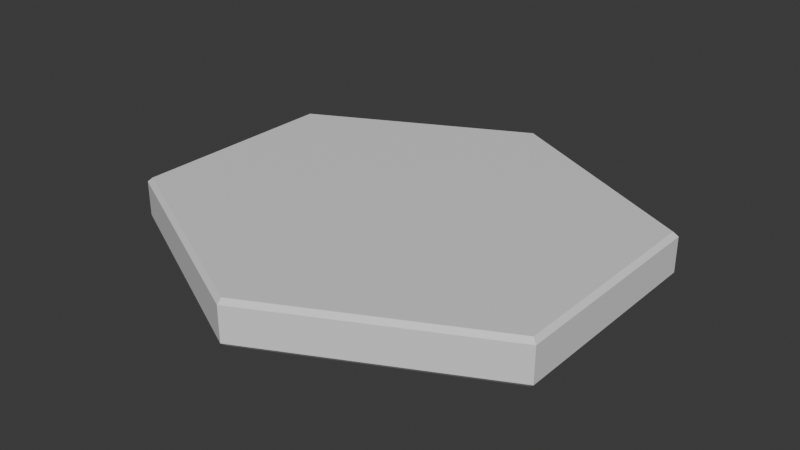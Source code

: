 # Source: BaseTile_000.blend  (saved by Blender 5.0.117; exported with 4.5.12 LTS)
import bpy
from mathutils import Matrix  # noqa: F401  (used for matrix-valued properties, if any)

bpy.ops.wm.read_factory_settings(use_empty=True)
scene = bpy.context.scene
scene.name = 'Scene'

# ---- collections
col_collection = bpy.data.collections.new('Collection'); scene.collection.children.link(col_collection)

# ---- materials (node trees are filled in below, after node groups)
mat_basetile_mat = bpy.data.materials.new('BaseTile_mat')

# ---- material node trees
mat_basetile_mat.use_nodes = True; mat_basetile_mat.node_tree.nodes.clear()
_N = mat_basetile_mat.node_tree.nodes; _L = mat_basetile_mat.node_tree.links
n0 = _N.new('ShaderNodeBsdfPrincipled'); n0.name = 'Principled BSDF'; n0.location = (-200, 100)
n1 = _N.new('ShaderNodeOutputMaterial'); n1.name = 'Material Output'; n1.location = (200, 100)
_L.new(n0.outputs[0], n1.inputs[0])
n1.is_active_output = True

# ---- world
world_world = bpy.data.worlds.new('World'); scene.world = world_world
world_world.use_nodes = True; world_world.node_tree.nodes.clear()
_N = world_world.node_tree.nodes; _L = world_world.node_tree.links
n0 = _N.new('ShaderNodeOutputWorld'); n0.name = 'World Output'; n0.location = (200, 100)
n1 = _N.new('ShaderNodeBackground'); n1.name = 'Background'; n1.location = (-200, 100)
n1.inputs[0].default_value = (0.05088, 0.05088, 0.05088, 1.0)
_L.new(n1.outputs[0], n0.inputs[0])
n0.is_active_output = True
world_world.color = (0.05088, 0.05088, 0.05088)
world_world.sun_shadow_jitter_overblur = 0.0

# ---- meshes
me_circle = bpy.data.meshes.new('Circle')
me_circle.from_pydata([(0.0, 0.5, 0.0), (-0.5, 0.25, 0.0), (-0.5, -0.25, 0.0), (0.0, -0.5, 0.0), (0.5, -0.25, 0.0), (0.5, 0.25, 0.0), (0.0, 0.5, -0.1), (-0.5, 0.25, -0.1), (-0.5, -0.25, -0.1), (0.0, -0.5, -0.1), (0.5, -0.25, -0.1), (0.5, 0.25, -0.1)], [], [(1, 2, 3, 4, 5, 0), (7, 6, 11, 10, 9, 8), (0, 6, 7, 1), (5, 11, 6, 0), (3, 9, 10, 4), (1, 7, 8, 2), (4, 10, 11, 5), (2, 8, 9, 3)])
_uv = me_circle.uv_layers.new(name='UVMap')
_uv.uv.foreach_set('vector', [0.2364, 0.5458, 0.4727, 0.4094, 0.4727, 0.1365, 0.2364, 8.875e-09, 3.124e-08, 0.1365, 2.707e-08, 0.4094, 0.4727, 0.1365, 0.4727, 0.4094, 0.7091, 0.5458, 0.9454, 0.4094, 0.9454, 0.1365, 0.7091, -5.384e-08, 0.9454, 0.4094, 1.0, 0.4094, 1.0, 0.1365, 0.9454, 0.1365, 0.9454, 0.5458, 1.0, 0.5458, 1.0, 0.4094, 0.9454, 0.4094, 2.25e-08, 0.6823, 0.05458, 0.6823, 0.05458, 0.5458, 3.281e-08, 0.5458, 0.9454, 0.1365, 1.0, 0.1365, 1.0, 1.043e-08, 0.9454, 6.308e-09, 0.05458, 0.8188, 0.1092, 0.8188, 0.1092, 0.5458, 0.05458, 0.5458, 1.898e-09, 0.9552, 0.05458, 0.9552, 0.05458, 0.6823, 2.25e-08, 0.6823])
me_circle.materials.append(mat_basetile_mat)
me_circle.update()

# ---- objects
ob_circle = bpy.data.objects.new('Circle', me_circle)

# ---- transforms, parenting, visibility, modifiers, constraints
ob_circle.location = (0.0, 0.0, 0.0)
_m = ob_circle.modifiers.new('Bevel', 'BEVEL')
_m.width = 0.01
_m.width_pct = 0.01
_m.angle_limit = 1.45

# ---- collection membership
col_collection.objects.link(ob_circle)

# ---- scene / render settings (as saved in the file)
scene.frame_start = 1; scene.frame_end = 250; scene.frame_set(1)
scene.render.engine = 'BLENDER_EEVEE_NEXT'
scene.render.bake_bias = 0.0
scene.render.bake_samples = 0
scene.cycles.sampling_pattern = 'TABULATED_SOBOL'
scene.eevee.use_volume_custom_range = False
bpy.context.view_layer.update()

# ---- added for rendering (the .blend has no active camera and no usable light): camera, sun
cam_auto = bpy.data.cameras.new('AutoCamera')
cam_auto.lens = 50.0
cam_auto.sensor_width = 36.0
cam_auto.clip_end = 1000.0
ob_auto_camera = bpy.data.objects.new('AutoCamera', cam_auto)
scene.collection.objects.link(ob_auto_camera)
ob_auto_camera.location = (1.31173, -1.57408, 0.999386)
ob_auto_camera.rotation_euler = (1.09748, -7.21219e-08, 0.694738)
scene.camera = ob_auto_camera
light_auto_sun = bpy.data.lights.new('AutoSun', 'SUN')
light_auto_sun.energy = 3.0
light_auto_sun.angle = 0.0523599
ob_auto_sun = bpy.data.objects.new('AutoSun', light_auto_sun)
scene.collection.objects.link(ob_auto_sun)
ob_auto_sun.rotation_euler = (0.872665, 0.174533, 0.523599)
bpy.context.view_layer.update()
